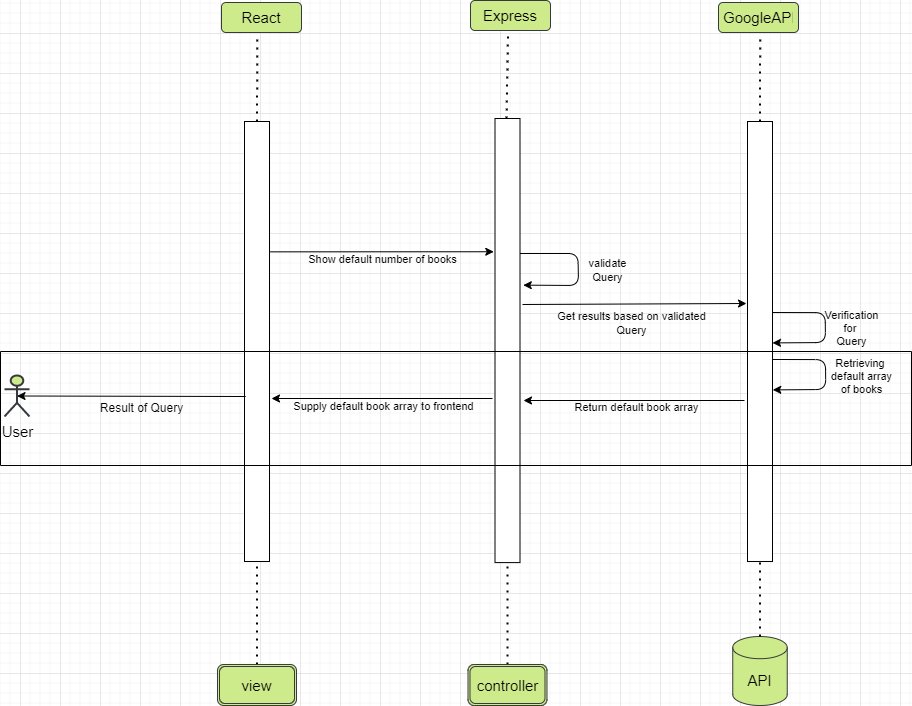

The diagram above was exported from draw.io. Its source (the exported page's mxGraphModel, read from the mxfile embedded in the PNG):
<mxGraphModel dx="1580" dy="873" grid="1" gridSize="10" guides="1" tooltips="1" connect="1" arrows="1" fold="1" page="1" pageScale="1" pageWidth="850" pageHeight="1100" math="0" shadow="0">
  <root>
    <mxCell id="UIYt-JschDWQ9lKGoS8E-0" />
    <mxCell id="UIYt-JschDWQ9lKGoS8E-1" parent="UIYt-JschDWQ9lKGoS8E-0" />
    <mxCell id="UIYt-JschDWQ9lKGoS8E-2" value="&lt;span style=&quot;font-weight: normal&quot;&gt;React&lt;/span&gt;" style="text;strokeColor=#36393d;fillColor=#cdeb8b;align=center;verticalAlign=middle;spacingLeft=4;spacingRight=4;overflow=hidden;points=[[0,0.5],[1,0.5]];portConstraint=eastwest;rotatable=0;fontSize=15;fontStyle=1;horizontal=1;labelBackgroundColor=none;labelBorderColor=none;html=1;gradientColor=none;rounded=1;glass=0;sketch=0;shadow=0;" vertex="1" parent="UIYt-JschDWQ9lKGoS8E-1">
      <mxGeometry x="241" y="50" width="80" height="30" as="geometry" />
    </mxCell>
    <mxCell id="UIYt-JschDWQ9lKGoS8E-3" value="" style="endArrow=classic;html=1;rounded=1;sketch=0;curved=0;" edge="1" parent="UIYt-JschDWQ9lKGoS8E-1">
      <mxGeometry relative="1" as="geometry">
        <mxPoint x="764" y="448" as="sourcePoint" />
        <mxPoint x="543.0000000000005" y="448" as="targetPoint" />
      </mxGeometry>
    </mxCell>
    <mxCell id="UIYt-JschDWQ9lKGoS8E-4" value="Return default book array" style="edgeLabel;resizable=0;html=1;align=center;verticalAlign=middle;rounded=0;labelBackgroundColor=none;sketch=0;strokeWidth=2;" connectable="0" vertex="1" parent="UIYt-JschDWQ9lKGoS8E-3">
      <mxGeometry relative="1" as="geometry">
        <mxPoint x="1" y="6" as="offset" />
      </mxGeometry>
    </mxCell>
    <mxCell id="UIYt-JschDWQ9lKGoS8E-5" value="&lt;span style=&quot;font-weight: normal&quot;&gt;Express&lt;/span&gt;" style="text;strokeColor=#36393d;fillColor=#cdeb8b;align=center;verticalAlign=middle;spacingLeft=4;spacingRight=4;overflow=hidden;points=[[0,0.5],[1,0.5]];portConstraint=eastwest;rotatable=0;fontSize=15;fontStyle=1;horizontal=1;labelBackgroundColor=none;labelBorderColor=none;html=1;gradientColor=none;rounded=1;glass=0;sketch=0;shadow=0;" vertex="1" parent="UIYt-JschDWQ9lKGoS8E-1">
      <mxGeometry x="490" y="48" width="80" height="30" as="geometry" />
    </mxCell>
    <mxCell id="UIYt-JschDWQ9lKGoS8E-6" value="&lt;span style=&quot;font-weight: normal&quot;&gt;GoogleAPI&lt;/span&gt;" style="text;strokeColor=#36393d;fillColor=#cdeb8b;align=center;verticalAlign=middle;spacingLeft=4;spacingRight=4;overflow=hidden;points=[[0,0.5],[1,0.5]];portConstraint=eastwest;rotatable=0;fontSize=15;fontStyle=1;horizontal=1;labelBackgroundColor=none;labelBorderColor=none;html=1;gradientColor=none;rounded=1;glass=0;sketch=0;shadow=0;" vertex="1" parent="UIYt-JschDWQ9lKGoS8E-1">
      <mxGeometry x="738" y="50" width="80" height="30" as="geometry" />
    </mxCell>
    <mxCell id="UIYt-JschDWQ9lKGoS8E-7" value="" style="rounded=0;whiteSpace=wrap;html=1;shadow=0;glass=0;labelBackgroundColor=none;labelBorderColor=none;sketch=0;fontSize=15;gradientColor=none;" vertex="1" parent="UIYt-JschDWQ9lKGoS8E-1">
      <mxGeometry x="264" y="169" width="25" height="440" as="geometry" />
    </mxCell>
    <mxCell id="UIYt-JschDWQ9lKGoS8E-8" value="" style="endArrow=none;dashed=1;html=1;dashPattern=1 3;strokeWidth=2;rounded=0;fontSize=15;entryX=0.448;entryY=1.097;entryDx=0;entryDy=0;entryPerimeter=0;exitX=0.5;exitY=0;exitDx=0;exitDy=0;" edge="1" parent="UIYt-JschDWQ9lKGoS8E-1" source="UIYt-JschDWQ9lKGoS8E-7" target="UIYt-JschDWQ9lKGoS8E-2">
      <mxGeometry width="50" height="50" relative="1" as="geometry">
        <mxPoint x="525" y="366" as="sourcePoint" />
        <mxPoint x="575" y="316" as="targetPoint" />
      </mxGeometry>
    </mxCell>
    <mxCell id="UIYt-JschDWQ9lKGoS8E-9" value="" style="rounded=0;whiteSpace=wrap;html=1;shadow=0;glass=0;labelBackgroundColor=none;labelBorderColor=none;sketch=0;fontSize=15;gradientColor=none;" vertex="1" parent="UIYt-JschDWQ9lKGoS8E-1">
      <mxGeometry x="514.5" y="166" width="25" height="444.09" as="geometry" />
    </mxCell>
    <mxCell id="UIYt-JschDWQ9lKGoS8E-10" value="" style="endArrow=none;dashed=1;html=1;dashPattern=1 3;strokeWidth=2;rounded=0;fontSize=15;exitX=0.5;exitY=0;exitDx=0;exitDy=0;entryX=0.482;entryY=1.091;entryDx=0;entryDy=0;entryPerimeter=0;" edge="1" parent="UIYt-JschDWQ9lKGoS8E-1">
      <mxGeometry width="50" height="50" relative="1" as="geometry">
        <mxPoint x="526" y="166" as="sourcePoint" />
        <mxPoint x="527.56" y="80.73000000000002" as="targetPoint" />
      </mxGeometry>
    </mxCell>
    <mxCell id="UIYt-JschDWQ9lKGoS8E-11" value="" style="rounded=0;whiteSpace=wrap;html=1;shadow=0;glass=0;labelBackgroundColor=none;labelBorderColor=none;sketch=0;fontSize=15;gradientColor=none;" vertex="1" parent="UIYt-JschDWQ9lKGoS8E-1">
      <mxGeometry x="767" y="169" width="25" height="440" as="geometry" />
    </mxCell>
    <mxCell id="UIYt-JschDWQ9lKGoS8E-12" value="" style="endArrow=none;dashed=1;html=1;dashPattern=1 3;strokeWidth=2;rounded=0;fontSize=15;entryX=0.521;entryY=1.1;entryDx=0;entryDy=0;entryPerimeter=0;exitX=0.5;exitY=0;exitDx=0;exitDy=0;" edge="1" parent="UIYt-JschDWQ9lKGoS8E-1" source="UIYt-JschDWQ9lKGoS8E-11" target="UIYt-JschDWQ9lKGoS8E-6">
      <mxGeometry width="50" height="50" relative="1" as="geometry">
        <mxPoint x="1029" y="366" as="sourcePoint" />
        <mxPoint x="780.8399999999999" y="82.90999999999997" as="targetPoint" />
      </mxGeometry>
    </mxCell>
    <mxCell id="UIYt-JschDWQ9lKGoS8E-13" value="" style="endArrow=none;dashed=1;html=1;dashPattern=1 3;strokeWidth=2;rounded=0;fontSize=15;entryX=0.5;entryY=1;entryDx=0;entryDy=0;exitX=0.5;exitY=0;exitDx=0;exitDy=0;" edge="1" parent="UIYt-JschDWQ9lKGoS8E-1" source="UIYt-JschDWQ9lKGoS8E-15" target="UIYt-JschDWQ9lKGoS8E-9">
      <mxGeometry width="50" height="50" relative="1" as="geometry">
        <mxPoint x="275" y="633" as="sourcePoint" />
        <mxPoint x="279" y="548" as="targetPoint" />
      </mxGeometry>
    </mxCell>
    <mxCell id="UIYt-JschDWQ9lKGoS8E-14" value="API" style="shape=cylinder3;whiteSpace=wrap;html=1;boundedLbl=1;backgroundOutline=1;size=11.093666076660156;rounded=1;shadow=0;glass=0;labelBackgroundColor=none;labelBorderColor=none;sketch=0;fontSize=15;fillColor=#cdeb8b;strokeColor=#36393d;" vertex="1" parent="UIYt-JschDWQ9lKGoS8E-1">
      <mxGeometry x="752.25" y="684" width="54.5" height="69" as="geometry" />
    </mxCell>
    <mxCell id="UIYt-JschDWQ9lKGoS8E-15" value="&lt;font style=&quot;font-size: 15px&quot;&gt;controller&lt;/font&gt;" style="shape=ext;double=1;rounded=1;whiteSpace=wrap;html=1;shadow=0;glass=0;labelBackgroundColor=none;labelBorderColor=none;sketch=0;fontSize=15;fillColor=#cdeb8b;strokeColor=#36393d;" vertex="1" parent="UIYt-JschDWQ9lKGoS8E-1">
      <mxGeometry x="487.5" y="712" width="79" height="41" as="geometry" />
    </mxCell>
    <mxCell id="UIYt-JschDWQ9lKGoS8E-16" value="" style="endArrow=none;dashed=1;html=1;dashPattern=1 3;strokeWidth=2;rounded=0;fontSize=15;entryX=0.5;entryY=1;entryDx=0;entryDy=0;exitX=0.5;exitY=0;exitDx=0;exitDy=0;exitPerimeter=0;" edge="1" parent="UIYt-JschDWQ9lKGoS8E-1" source="UIYt-JschDWQ9lKGoS8E-14" target="UIYt-JschDWQ9lKGoS8E-11">
      <mxGeometry width="50" height="50" relative="1" as="geometry">
        <mxPoint x="778" y="588" as="sourcePoint" />
        <mxPoint x="776" y="563" as="targetPoint" />
      </mxGeometry>
    </mxCell>
    <mxCell id="UIYt-JschDWQ9lKGoS8E-17" value="" style="endArrow=none;dashed=1;html=1;dashPattern=1 3;strokeWidth=2;rounded=0;fontSize=15;exitX=0.5;exitY=0;exitDx=0;exitDy=0;entryX=0.5;entryY=1;entryDx=0;entryDy=0;" edge="1" parent="UIYt-JschDWQ9lKGoS8E-1" source="UIYt-JschDWQ9lKGoS8E-18" target="UIYt-JschDWQ9lKGoS8E-7">
      <mxGeometry width="50" height="50" relative="1" as="geometry">
        <mxPoint x="24.5" y="573.91" as="sourcePoint" />
        <mxPoint x="275" y="634" as="targetPoint" />
      </mxGeometry>
    </mxCell>
    <mxCell id="UIYt-JschDWQ9lKGoS8E-18" value="view" style="shape=ext;double=1;rounded=1;whiteSpace=wrap;html=1;shadow=0;glass=0;labelBackgroundColor=none;labelBorderColor=none;sketch=0;fontSize=15;fillColor=#cdeb8b;strokeColor=#36393d;" vertex="1" parent="UIYt-JschDWQ9lKGoS8E-1">
      <mxGeometry x="237" y="712" width="79" height="41" as="geometry" />
    </mxCell>
    <mxCell id="UIYt-JschDWQ9lKGoS8E-22" value="" style="endArrow=classic;html=1;rounded=1;sketch=0;curved=0;entryX=1.171;entryY=0.228;entryDx=0;entryDy=0;entryPerimeter=0;" edge="1" parent="UIYt-JschDWQ9lKGoS8E-1">
      <mxGeometry relative="1" as="geometry">
        <mxPoint x="539.5" y="301.0000000000002" as="sourcePoint" />
        <mxPoint x="542.7750000000001" y="332.6400000000001" as="targetPoint" />
        <Array as="points">
          <mxPoint x="597.5" y="301" />
          <mxPoint x="598" y="333" />
        </Array>
      </mxGeometry>
    </mxCell>
    <mxCell id="UIYt-JschDWQ9lKGoS8E-23" value="validate&lt;br&gt;Query" style="edgeLabel;resizable=0;html=1;align=center;verticalAlign=middle;rounded=0;labelBackgroundColor=none;sketch=0;strokeWidth=2;" connectable="0" vertex="1" parent="UIYt-JschDWQ9lKGoS8E-22">
      <mxGeometry relative="1" as="geometry">
        <mxPoint x="29" y="2" as="offset" />
      </mxGeometry>
    </mxCell>
    <mxCell id="UIYt-JschDWQ9lKGoS8E-24" value="" style="endArrow=classic;html=1;rounded=1;sketch=0;curved=0;entryX=-0.049;entryY=0.182;entryDx=0;entryDy=0;entryPerimeter=0;exitX=1.026;exitY=0.343;exitDx=0;exitDy=0;exitPerimeter=0;" edge="1" parent="UIYt-JschDWQ9lKGoS8E-1">
      <mxGeometry relative="1" as="geometry">
        <mxPoint x="289.6500000000001" y="299.34000000000015" as="sourcePoint" />
        <mxPoint x="513.2750000000001" y="299.25" as="targetPoint" />
        <Array as="points" />
      </mxGeometry>
    </mxCell>
    <mxCell id="UIYt-JschDWQ9lKGoS8E-25" value="Show default number of books" style="edgeLabel;resizable=0;html=1;align=center;verticalAlign=middle;rounded=0;labelBackgroundColor=none;sketch=0;strokeWidth=2;" connectable="0" vertex="1" parent="UIYt-JschDWQ9lKGoS8E-24">
      <mxGeometry relative="1" as="geometry">
        <mxPoint y="7" as="offset" />
      </mxGeometry>
    </mxCell>
    <mxCell id="UIYt-JschDWQ9lKGoS8E-26" value="" style="endArrow=classic;html=1;rounded=1;sketch=0;curved=0;" edge="1" parent="UIYt-JschDWQ9lKGoS8E-1">
      <mxGeometry relative="1" as="geometry">
        <mxPoint x="542" y="352" as="sourcePoint" />
        <mxPoint x="766" y="351.0000000000002" as="targetPoint" />
      </mxGeometry>
    </mxCell>
    <mxCell id="UIYt-JschDWQ9lKGoS8E-27" value="Get results based on validated&lt;br&gt;Query" style="edgeLabel;resizable=0;html=1;align=center;verticalAlign=middle;rounded=0;labelBackgroundColor=none;sketch=0;strokeWidth=2;" connectable="0" vertex="1" parent="UIYt-JschDWQ9lKGoS8E-26">
      <mxGeometry relative="1" as="geometry">
        <mxPoint x="-4" y="19" as="offset" />
      </mxGeometry>
    </mxCell>
    <mxCell id="UIYt-JschDWQ9lKGoS8E-28" value="" style="endArrow=classic;html=1;rounded=1;sketch=0;curved=0;" edge="1" parent="UIYt-JschDWQ9lKGoS8E-1">
      <mxGeometry relative="1" as="geometry">
        <mxPoint x="512" y="446.0000000000002" as="sourcePoint" />
        <mxPoint x="291" y="446.0000000000002" as="targetPoint" />
      </mxGeometry>
    </mxCell>
    <mxCell id="UIYt-JschDWQ9lKGoS8E-29" value="Supply default book array to frontend" style="edgeLabel;resizable=0;html=1;align=center;verticalAlign=middle;rounded=0;labelBackgroundColor=none;sketch=0;strokeWidth=2;" connectable="0" vertex="1" parent="UIYt-JschDWQ9lKGoS8E-28">
      <mxGeometry relative="1" as="geometry">
        <mxPoint y="7" as="offset" />
      </mxGeometry>
    </mxCell>
    <mxCell id="UIYt-JschDWQ9lKGoS8E-30" value="" style="endArrow=classic;html=1;rounded=1;sketch=0;curved=0;entryX=0.5;entryY=0.5;entryDx=0;entryDy=0;entryPerimeter=0;exitX=0.048;exitY=0.625;exitDx=0;exitDy=0;exitPerimeter=0;" edge="1" parent="UIYt-JschDWQ9lKGoS8E-1" source="UIYt-JschDWQ9lKGoS8E-7" target="UIYt-JschDWQ9lKGoS8E-31">
      <mxGeometry relative="1" as="geometry">
        <mxPoint x="245" y="444" as="sourcePoint" />
        <mxPoint x="60" y="446.4700000000001" as="targetPoint" />
      </mxGeometry>
    </mxCell>
    <mxCell id="UIYt-JschDWQ9lKGoS8E-31" value="User" style="shape=umlActor;verticalLabelPosition=bottom;verticalAlign=top;html=1;outlineConnect=0;rounded=1;shadow=0;glass=0;labelBackgroundColor=none;labelBorderColor=none;sketch=0;fontSize=15;fontStyle=0;strokeWidth=2;fillColor=#cdeb8b;strokeColor=#36393d;" vertex="1" parent="UIYt-JschDWQ9lKGoS8E-1">
      <mxGeometry x="24" y="423" width="25" height="41" as="geometry" />
    </mxCell>
    <mxCell id="UIYt-JschDWQ9lKGoS8E-32" value="" style="swimlane;startSize=0;" vertex="1" parent="UIYt-JschDWQ9lKGoS8E-1">
      <mxGeometry x="20" y="399" width="911" height="114" as="geometry" />
    </mxCell>
    <mxCell id="UIYt-JschDWQ9lKGoS8E-33" value="Result of Query" style="text;html=1;align=center;verticalAlign=middle;resizable=0;points=[];autosize=1;strokeColor=none;fillColor=none;" vertex="1" parent="UIYt-JschDWQ9lKGoS8E-32">
      <mxGeometry x="91" y="47" width="100" height="20" as="geometry" />
    </mxCell>
    <mxCell id="UIYt-JschDWQ9lKGoS8E-34" value="" style="endArrow=classic;html=1;rounded=1;sketch=0;curved=0;exitX=1.051;exitY=0.621;exitDx=0;exitDy=0;exitPerimeter=0;entryX=1.051;entryY=0.701;entryDx=0;entryDy=0;entryPerimeter=0;" edge="1" parent="UIYt-JschDWQ9lKGoS8E-1">
      <mxGeometry relative="1" as="geometry">
        <mxPoint x="792.2750000000001" y="406.98" as="sourcePoint" />
        <mxPoint x="792.2750000000001" y="437.3800000000001" as="targetPoint" />
        <Array as="points">
          <mxPoint x="845" y="407.12" />
          <mxPoint x="845.22" y="437.02" />
        </Array>
      </mxGeometry>
    </mxCell>
    <mxCell id="UIYt-JschDWQ9lKGoS8E-35" value="Retrieving&amp;nbsp;&lt;br&gt;default array&lt;br&gt;of books" style="edgeLabel;resizable=0;html=1;align=center;verticalAlign=middle;rounded=0;labelBackgroundColor=none;sketch=0;strokeWidth=2;" connectable="0" vertex="1" parent="UIYt-JschDWQ9lKGoS8E-34">
      <mxGeometry relative="1" as="geometry">
        <mxPoint x="35" y="1" as="offset" />
      </mxGeometry>
    </mxCell>
    <mxCell id="UIYt-JschDWQ9lKGoS8E-36" value="" style="endArrow=classic;html=1;rounded=1;sketch=0;curved=0;exitX=1.051;exitY=0.621;exitDx=0;exitDy=0;exitPerimeter=0;entryX=1.051;entryY=0.701;entryDx=0;entryDy=0;entryPerimeter=0;" edge="1" parent="UIYt-JschDWQ9lKGoS8E-1">
      <mxGeometry relative="1" as="geometry">
        <mxPoint x="791.9949999999999" y="360" as="sourcePoint" />
        <mxPoint x="791.9949999999999" y="390.4000000000001" as="targetPoint" />
        <Array as="points">
          <mxPoint x="844.72" y="360.14" />
          <mxPoint x="844.94" y="390.03999999999996" />
        </Array>
      </mxGeometry>
    </mxCell>
    <mxCell id="UIYt-JschDWQ9lKGoS8E-37" value="Verification&lt;br&gt;for&amp;nbsp;&lt;br&gt;Query" style="edgeLabel;resizable=0;html=1;align=center;verticalAlign=middle;rounded=0;labelBackgroundColor=none;sketch=0;strokeWidth=2;" connectable="0" vertex="1" parent="UIYt-JschDWQ9lKGoS8E-36">
      <mxGeometry relative="1" as="geometry">
        <mxPoint x="26" as="offset" />
      </mxGeometry>
    </mxCell>
  </root>
</mxGraphModel>